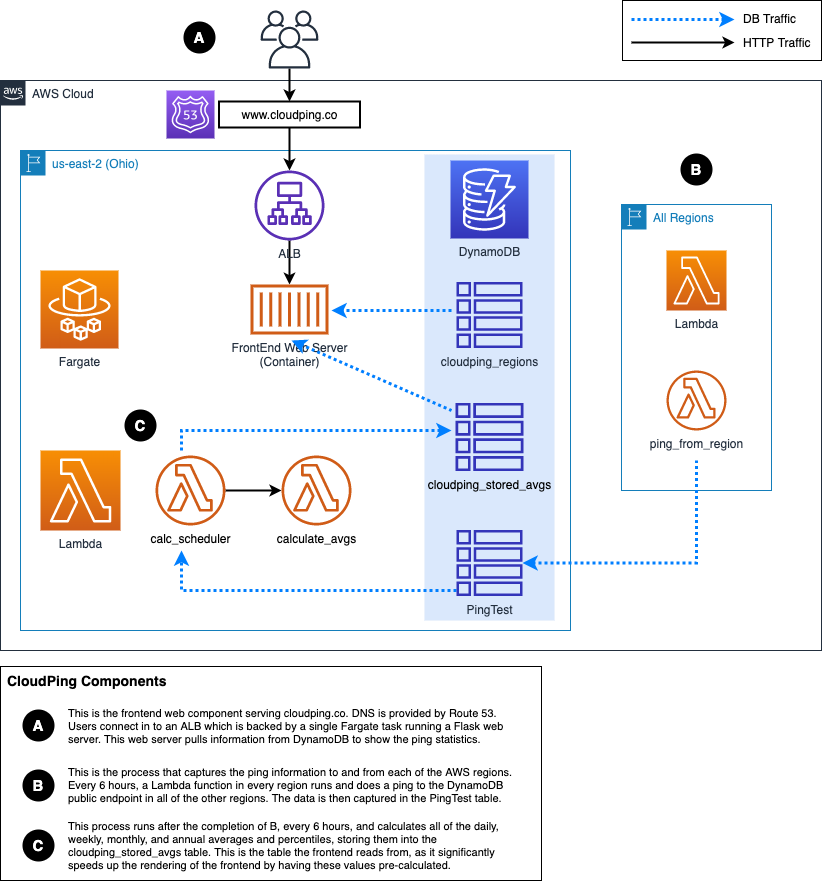

The diagram above was exported from draw.io. Its source (the exported page's mxGraphModel, read from the mxfile embedded in the PNG):
<mxGraphModel dx="1298" dy="811" grid="1" gridSize="10" guides="1" tooltips="1" connect="1" arrows="1" fold="1" page="1" pageScale="1" pageWidth="850" pageHeight="1100" math="0" shadow="0">
  <root>
    <mxCell id="0" />
    <mxCell id="1" parent="0" />
    <mxCell id="BwhwOV1J9CqWZ7OpFsxx-70" value="" style="rounded=0;whiteSpace=wrap;html=1;strokeColor=#000000;strokeWidth=1;fillColor=none;fontSize=11;fontColor=#000000;align=left;" vertex="1" parent="1">
      <mxGeometry x="19" y="746" width="541" height="214" as="geometry" />
    </mxCell>
    <mxCell id="BwhwOV1J9CqWZ7OpFsxx-40" value="" style="fillColor=#dae8fc;dashed=0;verticalAlign=top;fontStyle=0;align=center;strokeColor=none;" vertex="1" parent="1">
      <mxGeometry x="443" y="234" width="130" height="466" as="geometry" />
    </mxCell>
    <mxCell id="BwhwOV1J9CqWZ7OpFsxx-1" value="AWS Cloud" style="points=[[0,0],[0.25,0],[0.5,0],[0.75,0],[1,0],[1,0.25],[1,0.5],[1,0.75],[1,1],[0.75,1],[0.5,1],[0.25,1],[0,1],[0,0.75],[0,0.5],[0,0.25]];outlineConnect=0;gradientColor=none;html=1;whiteSpace=wrap;fontSize=12;fontStyle=0;shape=mxgraph.aws4.group;grIcon=mxgraph.aws4.group_aws_cloud_alt;strokeColor=#232F3E;fillColor=none;verticalAlign=top;align=left;spacingLeft=30;fontColor=#232F3E;dashed=0;" vertex="1" parent="1">
      <mxGeometry x="19" y="160" width="821" height="570" as="geometry" />
    </mxCell>
    <mxCell id="BwhwOV1J9CqWZ7OpFsxx-9" value="All Regions" style="points=[[0,0],[0.25,0],[0.5,0],[0.75,0],[1,0],[1,0.25],[1,0.5],[1,0.75],[1,1],[0.75,1],[0.5,1],[0.25,1],[0,1],[0,0.75],[0,0.5],[0,0.25]];outlineConnect=0;gradientColor=none;html=1;whiteSpace=wrap;fontSize=12;fontStyle=0;shape=mxgraph.aws4.group;grIcon=mxgraph.aws4.group_region;strokeColor=#147EBA;fillColor=none;verticalAlign=top;align=left;spacingLeft=30;fontColor=#147EBA;dashed=0;" vertex="1" parent="1">
      <mxGeometry x="640" y="284" width="150" height="286" as="geometry" />
    </mxCell>
    <mxCell id="BwhwOV1J9CqWZ7OpFsxx-3" value="us-east-2 (Ohio)" style="points=[[0,0],[0.25,0],[0.5,0],[0.75,0],[1,0],[1,0.25],[1,0.5],[1,0.75],[1,1],[0.75,1],[0.5,1],[0.25,1],[0,1],[0,0.75],[0,0.5],[0,0.25]];outlineConnect=0;gradientColor=none;html=1;whiteSpace=wrap;fontSize=12;fontStyle=0;shape=mxgraph.aws4.group;grIcon=mxgraph.aws4.group_region;strokeColor=#147EBA;fillColor=none;verticalAlign=top;align=left;spacingLeft=30;fontColor=#147EBA;dashed=0;" vertex="1" parent="1">
      <mxGeometry x="39" y="230" width="550" height="480" as="geometry" />
    </mxCell>
    <mxCell id="BwhwOV1J9CqWZ7OpFsxx-22" style="edgeStyle=orthogonalEdgeStyle;rounded=0;orthogonalLoop=1;jettySize=auto;html=1;strokeWidth=2;" edge="1" parent="1" source="BwhwOV1J9CqWZ7OpFsxx-4" target="BwhwOV1J9CqWZ7OpFsxx-18">
      <mxGeometry relative="1" as="geometry" />
    </mxCell>
    <mxCell id="BwhwOV1J9CqWZ7OpFsxx-4" value="ALB" style="outlineConnect=0;fontColor=#232F3E;gradientColor=none;fillColor=#5A30B5;strokeColor=none;dashed=0;verticalLabelPosition=bottom;verticalAlign=top;align=center;html=1;fontSize=12;fontStyle=0;aspect=fixed;pointerEvents=1;shape=mxgraph.aws4.application_load_balancer;" vertex="1" parent="1">
      <mxGeometry x="273" y="250" width="70" height="70" as="geometry" />
    </mxCell>
    <mxCell id="BwhwOV1J9CqWZ7OpFsxx-5" value="&lt;span style=&quot;color: rgb(0 , 0 , 0)&quot;&gt;cloudping_stored_avgs&lt;/span&gt;" style="outlineConnect=0;fontColor=#232F3E;gradientColor=none;fillColor=#3334B9;strokeColor=none;dashed=0;verticalLabelPosition=bottom;verticalAlign=top;align=center;html=1;fontSize=12;fontStyle=0;aspect=fixed;pointerEvents=1;shape=mxgraph.aws4.table;" vertex="1" parent="1">
      <mxGeometry x="474" y="482.5" width="68" height="68" as="geometry" />
    </mxCell>
    <mxCell id="BwhwOV1J9CqWZ7OpFsxx-6" value="DynamoDB" style="outlineConnect=0;fontColor=#232F3E;gradientColor=#4D72F3;gradientDirection=north;fillColor=#3334B9;strokeColor=#ffffff;dashed=0;verticalLabelPosition=bottom;verticalAlign=top;align=center;html=1;fontSize=12;fontStyle=0;aspect=fixed;shape=mxgraph.aws4.resourceIcon;resIcon=mxgraph.aws4.dynamodb;" vertex="1" parent="1">
      <mxGeometry x="469" y="240" width="78" height="78" as="geometry" />
    </mxCell>
    <mxCell id="BwhwOV1J9CqWZ7OpFsxx-7" value="ping_from_region" style="outlineConnect=0;fontColor=#232F3E;gradientColor=none;fillColor=#D05C17;strokeColor=none;dashed=0;verticalLabelPosition=bottom;verticalAlign=top;align=center;html=1;fontSize=12;fontStyle=0;aspect=fixed;pointerEvents=1;shape=mxgraph.aws4.lambda_function;" vertex="1" parent="1">
      <mxGeometry x="685" y="450" width="60" height="60" as="geometry" />
    </mxCell>
    <mxCell id="BwhwOV1J9CqWZ7OpFsxx-8" value="Lambda" style="outlineConnect=0;fontColor=#232F3E;gradientColor=#F78E04;gradientDirection=north;fillColor=#D05C17;strokeColor=#ffffff;dashed=0;verticalLabelPosition=bottom;verticalAlign=top;align=center;html=1;fontSize=12;fontStyle=0;aspect=fixed;shape=mxgraph.aws4.resourceIcon;resIcon=mxgraph.aws4.lambda;" vertex="1" parent="1">
      <mxGeometry x="685" y="330" width="60" height="60" as="geometry" />
    </mxCell>
    <mxCell id="BwhwOV1J9CqWZ7OpFsxx-12" value="cloudping_regions" style="outlineConnect=0;fontColor=#232F3E;gradientColor=none;fillColor=#3334B9;strokeColor=none;dashed=0;verticalLabelPosition=bottom;verticalAlign=top;align=center;html=1;fontSize=12;fontStyle=0;aspect=fixed;pointerEvents=1;shape=mxgraph.aws4.table;" vertex="1" parent="1">
      <mxGeometry x="475" y="361.5" width="66" height="66" as="geometry" />
    </mxCell>
    <mxCell id="BwhwOV1J9CqWZ7OpFsxx-45" style="edgeStyle=orthogonalEdgeStyle;rounded=0;orthogonalLoop=1;jettySize=auto;html=1;strokeWidth=3;fontSize=15;fontColor=#FFFFFF;strokeColor=#007FFF;dashed=1;dashPattern=1 1;" edge="1" parent="1" source="BwhwOV1J9CqWZ7OpFsxx-13">
      <mxGeometry relative="1" as="geometry">
        <mxPoint x="200" y="630" as="targetPoint" />
        <Array as="points">
          <mxPoint x="200" y="670" />
        </Array>
      </mxGeometry>
    </mxCell>
    <mxCell id="BwhwOV1J9CqWZ7OpFsxx-53" style="edgeStyle=orthogonalEdgeStyle;rounded=0;orthogonalLoop=1;jettySize=auto;html=1;dashed=1;dashPattern=1 1;startArrow=classic;startFill=1;endArrow=none;endFill=0;strokeColor=#007FFF;strokeWidth=3;fontSize=15;fontColor=#FFFFFF;" edge="1" parent="1" source="BwhwOV1J9CqWZ7OpFsxx-13">
      <mxGeometry relative="1" as="geometry">
        <mxPoint x="715" y="540" as="targetPoint" />
      </mxGeometry>
    </mxCell>
    <mxCell id="BwhwOV1J9CqWZ7OpFsxx-13" value="PingTest" style="outlineConnect=0;fontColor=#232F3E;gradientColor=none;fillColor=#3334B9;strokeColor=none;dashed=0;verticalLabelPosition=bottom;verticalAlign=top;align=center;html=1;fontSize=12;fontStyle=0;aspect=fixed;pointerEvents=1;shape=mxgraph.aws4.table;" vertex="1" parent="1">
      <mxGeometry x="475" y="609.5" width="66" height="66" as="geometry" />
    </mxCell>
    <mxCell id="BwhwOV1J9CqWZ7OpFsxx-17" value="Fargate" style="outlineConnect=0;fontColor=#232F3E;gradientColor=#F78E04;gradientDirection=north;fillColor=#D05C17;strokeColor=#ffffff;dashed=0;verticalLabelPosition=bottom;verticalAlign=top;align=center;html=1;fontSize=12;fontStyle=0;aspect=fixed;shape=mxgraph.aws4.resourceIcon;resIcon=mxgraph.aws4.fargate;" vertex="1" parent="1">
      <mxGeometry x="59" y="350" width="78" height="78" as="geometry" />
    </mxCell>
    <mxCell id="BwhwOV1J9CqWZ7OpFsxx-18" value="FrontEnd Web Server&lt;br&gt;(Container)" style="outlineConnect=0;fontColor=#232F3E;gradientColor=none;fillColor=#D05C17;strokeColor=none;dashed=0;verticalLabelPosition=bottom;verticalAlign=top;align=center;html=1;fontSize=12;fontStyle=0;aspect=fixed;pointerEvents=1;shape=mxgraph.aws4.container_1;" vertex="1" parent="1">
      <mxGeometry x="269" y="364" width="78" height="50" as="geometry" />
    </mxCell>
    <mxCell id="BwhwOV1J9CqWZ7OpFsxx-24" value="" style="outlineConnect=0;fontColor=#232F3E;gradientColor=#945DF2;gradientDirection=north;fillColor=#5A30B5;strokeColor=#ffffff;dashed=0;verticalLabelPosition=bottom;verticalAlign=top;align=center;html=1;fontSize=12;fontStyle=0;aspect=fixed;shape=mxgraph.aws4.resourceIcon;resIcon=mxgraph.aws4.route_53;" vertex="1" parent="1">
      <mxGeometry x="185" y="170" width="48" height="48" as="geometry" />
    </mxCell>
    <mxCell id="BwhwOV1J9CqWZ7OpFsxx-28" style="edgeStyle=orthogonalEdgeStyle;rounded=0;orthogonalLoop=1;jettySize=auto;html=1;strokeWidth=2;" edge="1" parent="1" source="BwhwOV1J9CqWZ7OpFsxx-25" target="BwhwOV1J9CqWZ7OpFsxx-4">
      <mxGeometry relative="1" as="geometry" />
    </mxCell>
    <mxCell id="BwhwOV1J9CqWZ7OpFsxx-25" value="www.cloudping.co" style="text;html=1;fillColor=none;align=center;verticalAlign=middle;whiteSpace=wrap;rounded=0;strokeColor=#000000;strokeWidth=2;" vertex="1" parent="1">
      <mxGeometry x="237.5" y="181" width="141" height="26" as="geometry" />
    </mxCell>
    <mxCell id="BwhwOV1J9CqWZ7OpFsxx-27" style="edgeStyle=orthogonalEdgeStyle;rounded=0;orthogonalLoop=1;jettySize=auto;html=1;entryX=0.5;entryY=0;entryDx=0;entryDy=0;strokeWidth=2;" edge="1" parent="1" source="BwhwOV1J9CqWZ7OpFsxx-26" target="BwhwOV1J9CqWZ7OpFsxx-25">
      <mxGeometry relative="1" as="geometry" />
    </mxCell>
    <mxCell id="BwhwOV1J9CqWZ7OpFsxx-26" value="" style="outlineConnect=0;fontColor=#232F3E;gradientColor=none;fillColor=#232F3E;strokeColor=none;dashed=0;verticalLabelPosition=bottom;verticalAlign=top;align=center;html=1;fontSize=12;fontStyle=0;aspect=fixed;pointerEvents=1;shape=mxgraph.aws4.users;" vertex="1" parent="1">
      <mxGeometry x="279" y="90" width="58" height="58" as="geometry" />
    </mxCell>
    <mxCell id="BwhwOV1J9CqWZ7OpFsxx-29" value="Lambda" style="outlineConnect=0;fontColor=#232F3E;gradientColor=#F78E04;gradientDirection=north;fillColor=#D05C17;strokeColor=#ffffff;dashed=0;verticalLabelPosition=bottom;verticalAlign=top;align=center;html=1;fontSize=12;fontStyle=0;aspect=fixed;shape=mxgraph.aws4.resourceIcon;resIcon=mxgraph.aws4.lambda;" vertex="1" parent="1">
      <mxGeometry x="59" y="530" width="80" height="80" as="geometry" />
    </mxCell>
    <mxCell id="BwhwOV1J9CqWZ7OpFsxx-44" style="edgeStyle=orthogonalEdgeStyle;rounded=0;orthogonalLoop=1;jettySize=auto;html=1;strokeWidth=3;fontSize=15;fontColor=#FFFFFF;strokeColor=#007FFF;dashed=1;dashPattern=1 1;" edge="1" parent="1">
      <mxGeometry relative="1" as="geometry">
        <mxPoint x="200" y="530" as="sourcePoint" />
        <mxPoint x="470" y="510" as="targetPoint" />
        <Array as="points">
          <mxPoint x="200" y="510" />
        </Array>
      </mxGeometry>
    </mxCell>
    <mxCell id="BwhwOV1J9CqWZ7OpFsxx-46" value="" style="edgeStyle=orthogonalEdgeStyle;rounded=0;orthogonalLoop=1;jettySize=auto;html=1;strokeWidth=2;fontSize=15;fontColor=#FFFFFF;" edge="1" parent="1" source="BwhwOV1J9CqWZ7OpFsxx-30" target="BwhwOV1J9CqWZ7OpFsxx-31">
      <mxGeometry relative="1" as="geometry" />
    </mxCell>
    <mxCell id="BwhwOV1J9CqWZ7OpFsxx-30" value="&lt;span style=&quot;color: rgb(0 , 0 , 0)&quot;&gt;calc_scheduler&lt;/span&gt;" style="outlineConnect=0;fontColor=#232F3E;gradientColor=none;fillColor=#D05C17;strokeColor=none;dashed=0;verticalLabelPosition=bottom;verticalAlign=top;align=center;html=1;fontSize=12;fontStyle=0;aspect=fixed;pointerEvents=1;shape=mxgraph.aws4.lambda_function;" vertex="1" parent="1">
      <mxGeometry x="174" y="535" width="70" height="70" as="geometry" />
    </mxCell>
    <mxCell id="BwhwOV1J9CqWZ7OpFsxx-31" value="&lt;span style=&quot;color: rgb(0 , 0 , 0)&quot;&gt;calculate_avgs&lt;/span&gt;" style="outlineConnect=0;fontColor=#232F3E;gradientColor=none;fillColor=#D05C17;strokeColor=none;dashed=0;verticalLabelPosition=bottom;verticalAlign=top;align=center;html=1;fontSize=12;fontStyle=0;aspect=fixed;pointerEvents=1;shape=mxgraph.aws4.lambda_function;" vertex="1" parent="1">
      <mxGeometry x="300" y="535" width="70" height="70" as="geometry" />
    </mxCell>
    <mxCell id="BwhwOV1J9CqWZ7OpFsxx-38" value="A" style="ellipse;whiteSpace=wrap;html=1;aspect=fixed;strokeColor=#000000;strokeWidth=2;fillColor=#000000;fontColor=#FFFFFF;fontStyle=1;fontSize=15;" vertex="1" parent="1">
      <mxGeometry x="203" y="102" width="30" height="30" as="geometry" />
    </mxCell>
    <mxCell id="BwhwOV1J9CqWZ7OpFsxx-48" value="" style="endArrow=none;html=1;strokeWidth=3;fontSize=15;fontColor=#FFFFFF;startArrow=classic;startFill=1;endFill=0;strokeColor=#007FFF;dashed=1;dashPattern=1 1;" edge="1" parent="1">
      <mxGeometry width="50" height="50" relative="1" as="geometry">
        <mxPoint x="310" y="420" as="sourcePoint" />
        <mxPoint x="470" y="490" as="targetPoint" />
      </mxGeometry>
    </mxCell>
    <mxCell id="BwhwOV1J9CqWZ7OpFsxx-51" value="" style="endArrow=classic;html=1;strokeWidth=3;fontSize=15;fontColor=#FFFFFF;strokeColor=#007FFF;dashed=1;dashPattern=1 1;" edge="1" parent="1">
      <mxGeometry width="50" height="50" relative="1" as="geometry">
        <mxPoint x="470" y="390" as="sourcePoint" />
        <mxPoint x="350" y="390" as="targetPoint" />
      </mxGeometry>
    </mxCell>
    <mxCell id="BwhwOV1J9CqWZ7OpFsxx-54" value="" style="endArrow=classic;html=1;dashed=1;dashPattern=1 1;strokeColor=#007FFF;strokeWidth=3;fontSize=15;fontColor=#FFFFFF;" edge="1" parent="1">
      <mxGeometry width="50" height="50" relative="1" as="geometry">
        <mxPoint x="650" y="99" as="sourcePoint" />
        <mxPoint x="753" y="99" as="targetPoint" />
      </mxGeometry>
    </mxCell>
    <mxCell id="BwhwOV1J9CqWZ7OpFsxx-55" value="" style="endArrow=classic;html=1;strokeWidth=2;fontSize=15;fontColor=#FFFFFF;" edge="1" parent="1">
      <mxGeometry width="50" height="50" relative="1" as="geometry">
        <mxPoint x="650" y="122" as="sourcePoint" />
        <mxPoint x="753" y="122" as="targetPoint" />
      </mxGeometry>
    </mxCell>
    <mxCell id="BwhwOV1J9CqWZ7OpFsxx-56" value="HTTP Traffic" style="text;html=1;strokeColor=none;fillColor=none;align=left;verticalAlign=middle;whiteSpace=wrap;rounded=0;fontSize=12;" vertex="1" parent="1">
      <mxGeometry x="760" y="112" width="75" height="20" as="geometry" />
    </mxCell>
    <mxCell id="BwhwOV1J9CqWZ7OpFsxx-57" value="DB Traffic" style="text;html=1;strokeColor=none;fillColor=none;align=left;verticalAlign=middle;whiteSpace=wrap;rounded=0;fontSize=12;" vertex="1" parent="1">
      <mxGeometry x="760" y="88" width="75" height="20" as="geometry" />
    </mxCell>
    <mxCell id="BwhwOV1J9CqWZ7OpFsxx-58" value="" style="rounded=0;whiteSpace=wrap;html=1;strokeColor=#000000;strokeWidth=1;fontSize=12;fontColor=#000000;align=left;fillColor=none;" vertex="1" parent="1">
      <mxGeometry x="641" y="80" width="199" height="60" as="geometry" />
    </mxCell>
    <mxCell id="BwhwOV1J9CqWZ7OpFsxx-61" value="C" style="ellipse;whiteSpace=wrap;html=1;aspect=fixed;strokeColor=#000000;strokeWidth=2;fillColor=#000000;fontColor=#FFFFFF;fontStyle=1;fontSize=15;" vertex="1" parent="1">
      <mxGeometry x="144" y="490" width="30" height="30" as="geometry" />
    </mxCell>
    <mxCell id="BwhwOV1J9CqWZ7OpFsxx-62" value="B" style="ellipse;whiteSpace=wrap;html=1;aspect=fixed;strokeColor=#000000;strokeWidth=2;fillColor=#000000;fontColor=#FFFFFF;fontStyle=1;fontSize=15;" vertex="1" parent="1">
      <mxGeometry x="700" y="234" width="30" height="30" as="geometry" />
    </mxCell>
    <mxCell id="BwhwOV1J9CqWZ7OpFsxx-63" value="A" style="ellipse;whiteSpace=wrap;html=1;aspect=fixed;strokeColor=#000000;strokeWidth=2;fillColor=#000000;fontColor=#FFFFFF;fontStyle=1;fontSize=15;" vertex="1" parent="1">
      <mxGeometry x="42" y="790" width="30" height="30" as="geometry" />
    </mxCell>
    <mxCell id="BwhwOV1J9CqWZ7OpFsxx-64" value="B" style="ellipse;whiteSpace=wrap;html=1;aspect=fixed;strokeColor=#000000;strokeWidth=2;fillColor=#000000;fontColor=#FFFFFF;fontStyle=1;fontSize=15;" vertex="1" parent="1">
      <mxGeometry x="42" y="850" width="30" height="30" as="geometry" />
    </mxCell>
    <mxCell id="BwhwOV1J9CqWZ7OpFsxx-65" value="C" style="ellipse;whiteSpace=wrap;html=1;aspect=fixed;strokeColor=#000000;strokeWidth=2;fillColor=#000000;fontColor=#FFFFFF;fontStyle=1;fontSize=15;" vertex="1" parent="1">
      <mxGeometry x="42" y="910" width="30" height="30" as="geometry" />
    </mxCell>
    <mxCell id="BwhwOV1J9CqWZ7OpFsxx-67" value="This is the frontend web component serving cloudping.co. DNS is provided by Route 53. Users connect in to an ALB which is backed by a single Fargate task running a Flask web server. This web server pulls information from DynamoDB to show the ping statistics." style="text;html=1;strokeColor=none;fillColor=none;align=left;verticalAlign=middle;whiteSpace=wrap;rounded=0;fontSize=11;fontColor=#000000;" vertex="1" parent="1">
      <mxGeometry x="85" y="796" width="457" height="20" as="geometry" />
    </mxCell>
    <mxCell id="BwhwOV1J9CqWZ7OpFsxx-68" value="This is the process that captures the ping information to and from each of the AWS regions. Every 6 hours, a Lambda function in every region runs and does a ping to the DynamoDB public endpoint in all of the other regions. The data is then captured in the PingTest table." style="text;html=1;strokeColor=none;fillColor=none;align=left;verticalAlign=middle;whiteSpace=wrap;rounded=0;fontSize=11;fontColor=#000000;" vertex="1" parent="1">
      <mxGeometry x="85" y="855" width="457" height="20" as="geometry" />
    </mxCell>
    <mxCell id="BwhwOV1J9CqWZ7OpFsxx-69" value="This process runs after the completion of B, every 6 hours, and calculates all of the daily, weekly, monthly, and annual averages and percentiles, storing them into the cloudping_stored_avgs table. This is the table the frontend reads from, as it significantly speeds up the rendering of the frontend by having these values pre-calculated." style="text;html=1;strokeColor=none;fillColor=none;align=left;verticalAlign=middle;whiteSpace=wrap;rounded=0;fontSize=11;fontColor=#000000;" vertex="1" parent="1">
      <mxGeometry x="85" y="915" width="457" height="20" as="geometry" />
    </mxCell>
    <mxCell id="BwhwOV1J9CqWZ7OpFsxx-71" value="CloudPing Components" style="text;html=1;strokeColor=none;fillColor=none;align=left;verticalAlign=middle;whiteSpace=wrap;rounded=0;fontSize=14;fontColor=#000000;fontStyle=1" vertex="1" parent="1">
      <mxGeometry x="24" y="750" width="175" height="20" as="geometry" />
    </mxCell>
  </root>
</mxGraphModel>